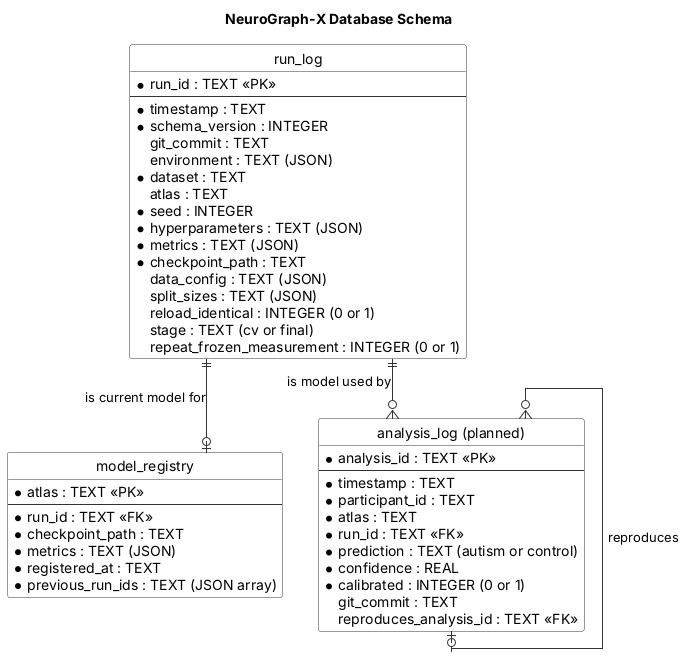

The diagram above was rendered by PlantUML. Its source (embedded in the PNG):
@startuml
title NeuroGraph-X Database Schema
hide circle
skinparam shadowing false
skinparam defaultFontName Arial
skinparam linetype ortho
skinparam class {
  BackgroundColor #FFFFFF
  BorderColor #333333
  ArrowColor #333333
}

entity "run_log" as run_log {
  * run_id : TEXT <<PK>>
  --
  * timestamp : TEXT
  * schema_version : INTEGER
  git_commit : TEXT
  environment : TEXT (JSON)
  * dataset : TEXT
  atlas : TEXT
  * seed : INTEGER
  * hyperparameters : TEXT (JSON)
  * metrics : TEXT (JSON)
  * checkpoint_path : TEXT
  data_config : TEXT (JSON)
  split_sizes : TEXT (JSON)
  reload_identical : INTEGER (0 or 1)
  stage : TEXT (cv or final)
  repeat_frozen_measurement : INTEGER (0 or 1)
}

entity "model_registry" as model_registry {
  * atlas : TEXT <<PK>>
  --
  * run_id : TEXT <<FK>>
  * checkpoint_path : TEXT
  * metrics : TEXT (JSON)
  * registered_at : TEXT
  * previous_run_ids : TEXT (JSON array)
}

entity "analysis_log (planned)" as analysis_log {
  * analysis_id : TEXT <<PK>>
  --
  * timestamp : TEXT
  * participant_id : TEXT
  * atlas : TEXT
  * run_id : TEXT <<FK>>
  * prediction : TEXT (autism or control)
  * confidence : REAL
  * calibrated : INTEGER (0 or 1)
  git_commit : TEXT
  reproduces_analysis_id : TEXT <<FK>>
}

run_log ||--o| model_registry : is current model for
run_log ||--o{ analysis_log : is model used by
analysis_log }o--o| analysis_log : reproduces
@enduml